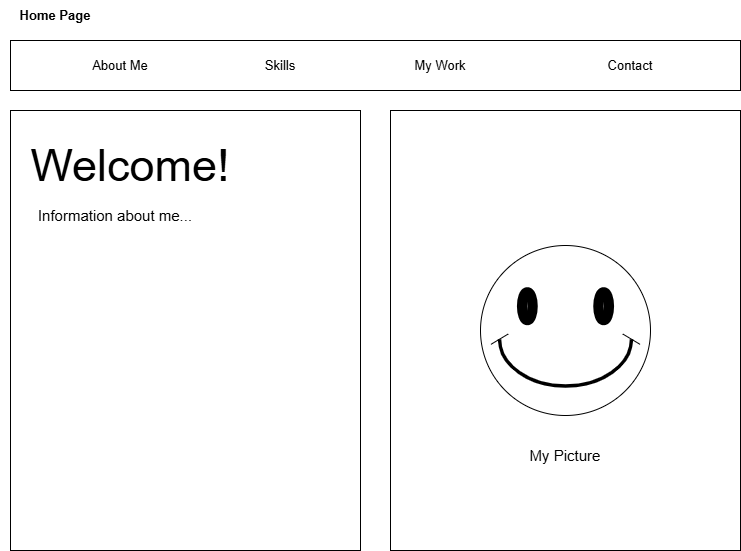

The diagram above was exported from draw.io. Its source (the exported page's mxGraphModel, read from the mxfile embedded in the PNG):
<mxGraphModel dx="1414" dy="873" grid="0" gridSize="10" guides="1" tooltips="1" connect="1" arrows="1" fold="1" page="1" pageScale="1" pageWidth="850" pageHeight="1100" math="0" shadow="0">
  <root>
    <mxCell id="0" />
    <mxCell id="1" parent="0" />
    <mxCell id="-GePhBALGi6nv8CjQaz5-4" parent="1" style="text;html=1;whiteSpace=wrap;strokeColor=none;fillColor=none;align=center;verticalAlign=middle;rounded=0;strokeWidth=1;fontSize=13;fontStyle=1" value="Home Page" vertex="1">
      <mxGeometry height="30" width="90" x="60" y="10" as="geometry" />
    </mxCell>
    <mxCell id="-GePhBALGi6nv8CjQaz5-5" parent="1" style="rounded=0;whiteSpace=wrap;html=1;fillColor=none;" value="" vertex="1">
      <mxGeometry height="50" width="730" x="60" y="50" as="geometry" />
    </mxCell>
    <mxCell id="-GePhBALGi6nv8CjQaz5-6" parent="1" style="text;html=1;whiteSpace=wrap;strokeColor=none;fillColor=none;align=center;verticalAlign=middle;rounded=0;fontSize=13;" value="About Me" vertex="1">
      <mxGeometry height="30" width="80" x="130" y="60" as="geometry" />
    </mxCell>
    <mxCell id="-GePhBALGi6nv8CjQaz5-7" parent="1" style="text;html=1;whiteSpace=wrap;strokeColor=none;fillColor=none;align=center;verticalAlign=middle;rounded=0;fontSize=13;" value="Skills" vertex="1">
      <mxGeometry height="30" width="80" x="290" y="60" as="geometry" />
    </mxCell>
    <mxCell id="-GePhBALGi6nv8CjQaz5-8" parent="1" style="text;html=1;whiteSpace=wrap;strokeColor=none;fillColor=none;align=center;verticalAlign=middle;rounded=0;fontSize=13;" value="My Work" vertex="1">
      <mxGeometry height="30" width="80" x="450" y="60" as="geometry" />
    </mxCell>
    <mxCell id="-GePhBALGi6nv8CjQaz5-9" parent="1" style="text;html=1;whiteSpace=wrap;strokeColor=none;fillColor=none;align=center;verticalAlign=middle;rounded=0;fontSize=13;" value="Contact" vertex="1">
      <mxGeometry height="30" width="80" x="640" y="60" as="geometry" />
    </mxCell>
    <mxCell id="-GePhBALGi6nv8CjQaz5-11" parent="1" style="rounded=0;whiteSpace=wrap;html=1;fillColor=none;" value="" vertex="1">
      <mxGeometry height="440" width="350" x="60" y="120" as="geometry" />
    </mxCell>
    <mxCell id="-GePhBALGi6nv8CjQaz5-12" parent="1" style="rounded=0;whiteSpace=wrap;html=1;fillColor=none;" value="" vertex="1">
      <mxGeometry height="440" width="350" x="440" y="120" as="geometry" />
    </mxCell>
    <mxCell id="-GePhBALGi6nv8CjQaz5-10" parent="1" style="text;html=1;whiteSpace=wrap;strokeColor=none;fillColor=none;align=center;verticalAlign=middle;rounded=0;fontSize=45;" value="Welcome!" vertex="1">
      <mxGeometry height="30" width="60" x="150" y="160" as="geometry" />
    </mxCell>
    <mxCell id="-GePhBALGi6nv8CjQaz5-13" parent="1" style="text;html=1;whiteSpace=wrap;strokeColor=none;fillColor=none;align=center;verticalAlign=middle;rounded=0;fontSize=15;" value="Information about me..." vertex="1">
      <mxGeometry height="30" width="230" x="50" y="210" as="geometry" />
    </mxCell>
    <mxCell id="-GePhBALGi6nv8CjQaz5-14" parent="1" style="verticalLabelPosition=bottom;verticalAlign=top;html=1;shape=mxgraph.basic.smiley" value="" vertex="1">
      <mxGeometry height="170" width="170" x="530" y="255" as="geometry" />
    </mxCell>
    <mxCell id="-GePhBALGi6nv8CjQaz5-16" parent="1" style="text;html=1;whiteSpace=wrap;strokeColor=none;fillColor=none;align=center;verticalAlign=middle;rounded=0;fontSize=15;" value="My Picture" vertex="1">
      <mxGeometry height="30" width="90" x="570" y="450" as="geometry" />
    </mxCell>
  </root>
</mxGraphModel>